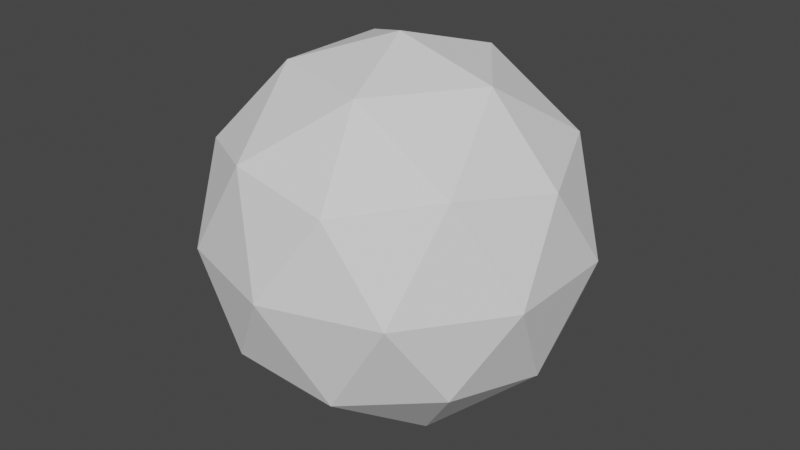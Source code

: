 # Source: center.blend  (saved by Blender 2.91.10; exported with 4.5.12 LTS)
import bpy
from mathutils import Matrix  # noqa: F401  (used for matrix-valued properties, if any)

bpy.ops.wm.read_factory_settings(use_empty=True)
scene = bpy.context.scene
scene.name = 'Scene'

# ---- collections
col_collection = bpy.data.collections.new('Collection'); scene.collection.children.link(col_collection)

# ---- world
world_world = bpy.data.worlds.new('World'); scene.world = world_world
world_world.use_nodes = True; world_world.node_tree.nodes.clear()
_N = world_world.node_tree.nodes; _L = world_world.node_tree.links
n0 = _N.new('ShaderNodeOutputWorld'); n0.name = 'World Output'; n0.location = (300, 300)
n1 = _N.new('ShaderNodeBackground'); n1.name = 'Background'; n1.location = (10, 300)
n1.inputs[0].default_value = (0.05088, 0.05088, 0.05088, 1.0)
_L.new(n1.outputs[0], n0.inputs[0])
n0.is_active_output = True
world_world.color = (0.05088, 0.05088, 0.05088)
world_world.use_sun_shadow = False
world_world.sun_shadow_jitter_overblur = 0.0

# ---- meshes
me_icosphere = bpy.data.meshes.new('Icosphere')
me_icosphere.from_pydata([(0.0, 0.0, -1.0), (0.7236, -0.5257, -0.4472), (-0.2764, -0.8506, -0.4472), (-0.8944, 0.0, -0.4472), (-0.2764, 0.8506, -0.4472), (0.7236, 0.5257, -0.4472), (0.2764, -0.8506, 0.4472), (-0.7236, -0.5257, 0.4472), (-0.7236, 0.5257, 0.4472), (0.2764, 0.8506, 0.4472), (0.8944, 0.0, 0.4472), (0.0, 0.0, 1.0), (-0.1625, -0.5, -0.8507), (0.4253, -0.309, -0.8507), (0.2629, -0.809, -0.5257), (0.8506, 0.0, -0.5257), (0.4253, 0.309, -0.8507), (-0.5257, 0.0, -0.8507), (-0.6882, -0.5, -0.5257), (-0.1625, 0.5, -0.8507), (-0.6882, 0.5, -0.5257), (0.2629, 0.809, -0.5257), (0.9511, -0.309, 0.0), (0.9511, 0.309, 0.0), (0.0, -1.0, 0.0), (0.5878, -0.809, 0.0), (-0.9511, -0.309, 0.0), (-0.5878, -0.809, 0.0), (-0.5878, 0.809, 0.0), (-0.9511, 0.309, 0.0), (0.5878, 0.809, 0.0), (0.0, 1.0, 0.0), (0.6882, -0.5, 0.5257), (-0.2629, -0.809, 0.5257), (-0.8506, 0.0, 0.5257), (-0.2629, 0.809, 0.5257), (0.6882, 0.5, 0.5257), (0.1625, -0.5, 0.8507), (0.5257, 0.0, 0.8507), (-0.4253, -0.309, 0.8507), (-0.4253, 0.309, 0.8507), (0.1625, 0.5, 0.8507)], [], [(0, 13, 12), (1, 13, 15), (0, 12, 17), (0, 17, 19), (0, 19, 16), (1, 15, 22), (2, 14, 24), (3, 18, 26), (4, 20, 28), (5, 21, 30), (1, 22, 25), (2, 24, 27), (3, 26, 29), (4, 28, 31), (5, 30, 23), (6, 32, 37), (7, 33, 39), (8, 34, 40), (9, 35, 41), (10, 36, 38), (38, 41, 11), (38, 36, 41), (36, 9, 41), (41, 40, 11), (41, 35, 40), (35, 8, 40), (40, 39, 11), (40, 34, 39), (34, 7, 39), (39, 37, 11), (39, 33, 37), (33, 6, 37), (37, 38, 11), (37, 32, 38), (32, 10, 38), (23, 36, 10), (23, 30, 36), (30, 9, 36), (31, 35, 9), (31, 28, 35), (28, 8, 35), (29, 34, 8), (29, 26, 34), (26, 7, 34), (27, 33, 7), (27, 24, 33), (24, 6, 33), (25, 32, 6), (25, 22, 32), (22, 10, 32), (30, 31, 9), (30, 21, 31), (21, 4, 31), (28, 29, 8), (28, 20, 29), (20, 3, 29), (26, 27, 7), (26, 18, 27), (18, 2, 27), (24, 25, 6), (24, 14, 25), (14, 1, 25), (22, 23, 10), (22, 15, 23), (15, 5, 23), (16, 21, 5), (16, 19, 21), (19, 4, 21), (19, 20, 4), (19, 17, 20), (17, 3, 20), (17, 18, 3), (17, 12, 18), (12, 2, 18), (15, 16, 5), (15, 13, 16), (13, 0, 16), (12, 14, 2), (12, 13, 14), (13, 1, 14)])
_uv = me_icosphere.uv_layers.new(name='UVMap')
_uv.uv.foreach_set('vector', [0.8182, 0.0, 0.7727, 0.07873, 0.8636, 0.07873, 0.7273, 0.1575, 0.6818, 0.07873, 0.6364, 0.1575, 0.09091, 0.0, 0.04545, 0.07873, 0.1364, 0.07873, 0.2727, 0.0, 0.2273, 0.07873, 0.3182, 0.07873, 0.4545, 0.0, 0.4091, 0.07873, 0.5, 0.07873, 0.7273, 0.1575, 0.6364, 0.1575, 0.6818, 0.2362, 0.9091, 0.1575, 0.8182, 0.1575, 0.8636, 0.2362, 0.1818, 0.1575, 0.09091, 0.1575, 0.1364, 0.2362, 0.3636, 0.1575, 0.2727, 0.1575, 0.3182, 0.2362, 0.5455, 0.1575, 0.4545, 0.1575, 0.5, 0.2362, 0.7273, 0.1575, 0.6818, 0.2362, 0.7727, 0.2362, 0.9091, 0.1575, 0.8636, 0.2362, 0.9545, 0.2362, 0.1818, 0.1575, 0.1364, 0.2362, 0.2273, 0.2362, 0.3636, 0.1575, 0.3182, 0.2362, 0.4091, 0.2362, 0.5455, 0.1575, 0.5, 0.2362, 0.5909, 0.2362, 0.8182, 0.3149, 0.7273, 0.3149, 0.7727, 0.3937, 1.0, 0.3149, 0.9091, 0.3149, 0.9545, 0.3937, 0.2727, 0.3149, 0.1818, 0.3149, 0.2273, 0.3937, 0.4545, 0.3149, 0.3636, 0.3149, 0.4091, 0.3937, 0.6364, 0.3149, 0.5455, 0.3149, 0.5909, 0.3937, 0.5909, 0.3937, 0.5, 0.3937, 0.5455, 0.4724, 0.5909, 0.3937, 0.5455, 0.3149, 0.5, 0.3937, 0.5455, 0.3149, 0.4545, 0.3149, 0.5, 0.3937, 0.4091, 0.3937, 0.3182, 0.3937, 0.3636, 0.4724, 0.4091, 0.3937, 0.3636, 0.3149, 0.3182, 0.3937, 0.3636, 0.3149, 0.2727, 0.3149, 0.3182, 0.3937, 0.2273, 0.3937, 0.1364, 0.3937, 0.1818, 0.4724, 0.2273, 0.3937, 0.1818, 0.3149, 0.1364, 0.3937, 0.1818, 0.3149, 0.09091, 0.3149, 0.1364, 0.3937, 0.9545, 0.3937, 0.8636, 0.3937, 0.9091, 0.4724, 0.9545, 0.3937, 0.9091, 0.3149, 0.8636, 0.3937, 0.9091, 0.3149, 0.8182, 0.3149, 0.8636, 0.3937, 0.7727, 0.3937, 0.6818, 0.3937, 0.7273, 0.4724, 0.7727, 0.3937, 0.7273, 0.3149, 0.6818, 0.3937, 0.7273, 0.3149, 0.6364, 0.3149, 0.6818, 0.3937, 0.5909, 0.2362, 0.5455, 0.3149, 0.6364, 0.3149, 0.5909, 0.2362, 0.5, 0.2362, 0.5455, 0.3149, 0.5, 0.2362, 0.4545, 0.3149, 0.5455, 0.3149, 0.4091, 0.2362, 0.3636, 0.3149, 0.4545, 0.3149, 0.4091, 0.2362, 0.3182, 0.2362, 0.3636, 0.3149, 0.3182, 0.2362, 0.2727, 0.3149, 0.3636, 0.3149, 0.2273, 0.2362, 0.1818, 0.3149, 0.2727, 0.3149, 0.2273, 0.2362, 0.1364, 0.2362, 0.1818, 0.3149, 0.1364, 0.2362, 0.09091, 0.3149, 0.1818, 0.3149, 0.9545, 0.2362, 0.9091, 0.3149, 1.0, 0.3149, 0.9545, 0.2362, 0.8636, 0.2362, 0.9091, 0.3149, 0.8636, 0.2362, 0.8182, 0.3149, 0.9091, 0.3149, 0.7727, 0.2362, 0.7273, 0.3149, 0.8182, 0.3149, 0.7727, 0.2362, 0.6818, 0.2362, 0.7273, 0.3149, 0.6818, 0.2362, 0.6364, 0.3149, 0.7273, 0.3149, 0.5, 0.2362, 0.4091, 0.2362, 0.4545, 0.3149, 0.5, 0.2362, 0.4545, 0.1575, 0.4091, 0.2362, 0.4545, 0.1575, 0.3636, 0.1575, 0.4091, 0.2362, 0.3182, 0.2362, 0.2273, 0.2362, 0.2727, 0.3149, 0.3182, 0.2362, 0.2727, 0.1575, 0.2273, 0.2362, 0.2727, 0.1575, 0.1818, 0.1575, 0.2273, 0.2362, 0.1364, 0.2362, 0.04545, 0.2362, 0.09091, 0.3149, 0.1364, 0.2362, 0.09091, 0.1575, 0.04545, 0.2362, 0.09091, 0.1575, 0.0, 0.1575, 0.04545, 0.2362, 0.8636, 0.2362, 0.7727, 0.2362, 0.8182, 0.3149, 0.8636, 0.2362, 0.8182, 0.1575, 0.7727, 0.2362, 0.8182, 0.1575, 0.7273, 0.1575, 0.7727, 0.2362, 0.6818, 0.2362, 0.5909, 0.2362, 0.6364, 0.3149, 0.6818, 0.2362, 0.6364, 0.1575, 0.5909, 0.2362, 0.6364, 0.1575, 0.5455, 0.1575, 0.5909, 0.2362, 0.5, 0.07873, 0.4545, 0.1575, 0.5455, 0.1575, 0.5, 0.07873, 0.4091, 0.07873, 0.4545, 0.1575, 0.4091, 0.07873, 0.3636, 0.1575, 0.4545, 0.1575, 0.3182, 0.07873, 0.2727, 0.1575, 0.3636, 0.1575, 0.3182, 0.07873, 0.2273, 0.07873, 0.2727, 0.1575, 0.2273, 0.07873, 0.1818, 0.1575, 0.2727, 0.1575, 0.1364, 0.07873, 0.09091, 0.1575, 0.1818, 0.1575, 0.1364, 0.07873, 0.04545, 0.07873, 0.09091, 0.1575, 0.04545, 0.07873, 0.0, 0.1575, 0.09091, 0.1575, 0.6364, 0.1575, 0.5909, 0.07873, 0.5455, 0.1575, 0.6364, 0.1575, 0.6818, 0.07873, 0.5909, 0.07873, 0.6818, 0.07873, 0.6364, 0.0, 0.5909, 0.07873, 0.8636, 0.07873, 0.8182, 0.1575, 0.9091, 0.1575, 0.8636, 0.07873, 0.7727, 0.07873, 0.8182, 0.1575, 0.7727, 0.07873, 0.7273, 0.1575, 0.8182, 0.1575])
me_icosphere.use_remesh_fix_poles = True
me_icosphere.use_remesh_preserve_attributes = False
me_icosphere.use_mirror_vertex_groups = False
me_icosphere.update()

# ---- objects
ob_icosphere = bpy.data.objects.new('Icosphere', me_icosphere)

# ---- transforms, parenting, visibility, modifiers, constraints
ob_icosphere.location = (0.0, 0.0, 0.0)
ob_icosphere.lineart.crease_threshold = 0.0

# ---- collection membership
col_collection.objects.link(ob_icosphere)

# ---- scene / render settings (as saved in the file)
scene.frame_start = 1; scene.frame_end = 250; scene.frame_set(1)
scene.render.engine = 'BLENDER_EEVEE_NEXT'
scene.cycles.use_denoising = False
scene.cycles.samples = 128
scene.cycles.sampling_pattern = 'TABULATED_SOBOL'
scene.cycles.use_adaptive_sampling = False
scene.cycles.use_light_tree = False
scene.view_settings.view_transform = 'Filmic'
bpy.context.view_layer.update()

# ---- added for rendering (the .blend has no active camera and no usable light): camera, sun
cam_auto = bpy.data.cameras.new('AutoCamera')
cam_auto.lens = 50.0
cam_auto.sensor_width = 36.0
cam_auto.clip_end = 1000.0
ob_auto_camera = bpy.data.objects.new('AutoCamera', cam_auto)
scene.collection.objects.link(ob_auto_camera)
ob_auto_camera.location = (3.15365, -3.78438, 2.52292)
ob_auto_camera.rotation_euler = (1.09748, -7.21219e-08, 0.694738)
scene.camera = ob_auto_camera
light_auto_sun = bpy.data.lights.new('AutoSun', 'SUN')
light_auto_sun.energy = 3.0
light_auto_sun.angle = 0.0523599
ob_auto_sun = bpy.data.objects.new('AutoSun', light_auto_sun)
scene.collection.objects.link(ob_auto_sun)
ob_auto_sun.rotation_euler = (0.872665, 0.174533, 0.523599)
bpy.context.view_layer.update()

